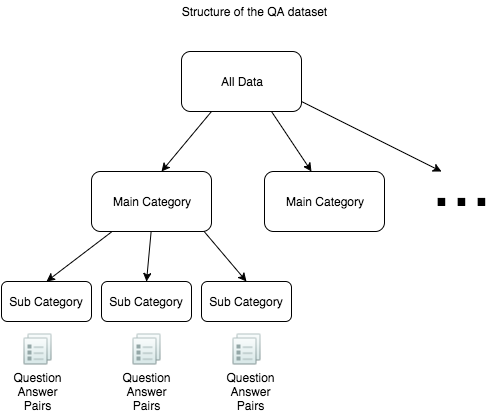

The diagram above was exported from draw.io. Its source (the exported page's mxGraphModel, read from the mxfile embedded in the PNG):
<mxGraphModel dx="950" dy="549" grid="1" gridSize="10" guides="1" tooltips="1" connect="1" arrows="1" fold="1" page="1" pageScale="1" pageWidth="826" pageHeight="1169" background="#ffffff" math="0" shadow="0">
  <root>
    <mxCell id="0" />
    <mxCell id="1" parent="0" />
    <mxCell id="7be9b96d72fdff60-2" value="All Data" style="rounded=1;whiteSpace=wrap;html=1;" vertex="1" parent="1">
      <mxGeometry x="210" y="80" width="120" height="60" as="geometry" />
    </mxCell>
    <mxCell id="7be9b96d72fdff60-3" value="" style="endArrow=classic;html=1;" edge="1" parent="1">
      <mxGeometry width="50" height="50" relative="1" as="geometry">
        <mxPoint x="240" y="140" as="sourcePoint" />
        <mxPoint x="190" y="200" as="targetPoint" />
      </mxGeometry>
    </mxCell>
    <mxCell id="7be9b96d72fdff60-4" value="Main Category" style="rounded=1;whiteSpace=wrap;html=1;" vertex="1" parent="1">
      <mxGeometry x="120" y="200" width="120" height="60" as="geometry" />
    </mxCell>
    <mxCell id="7be9b96d72fdff60-5" value="Sub Category" style="rounded=1;whiteSpace=wrap;html=1;" vertex="1" parent="1">
      <mxGeometry x="130" y="310" width="90" height="40" as="geometry" />
    </mxCell>
    <mxCell id="6b355da85ed62f16-1" value="Sub Category" style="rounded=1;whiteSpace=wrap;html=1;" vertex="1" parent="1">
      <mxGeometry x="230" y="310" width="90" height="40" as="geometry" />
    </mxCell>
    <mxCell id="6b355da85ed62f16-2" value="Sub Category" style="rounded=1;whiteSpace=wrap;html=1;" vertex="1" parent="1">
      <mxGeometry x="30" y="310" width="90" height="40" as="geometry" />
    </mxCell>
    <mxCell id="6b355da85ed62f16-3" value="" style="endArrow=classic;html=1;" edge="1" parent="1" source="7be9b96d72fdff60-4">
      <mxGeometry width="50" height="50" relative="1" as="geometry">
        <mxPoint x="105" y="250" as="sourcePoint" />
        <mxPoint x="75" y="310" as="targetPoint" />
      </mxGeometry>
    </mxCell>
    <mxCell id="6b355da85ed62f16-4" value="" style="endArrow=classic;html=1;entryX=0.5;entryY=0;" edge="1" parent="1" target="7be9b96d72fdff60-5">
      <mxGeometry x="114" y="260" width="50" height="50" as="geometry">
        <mxPoint x="179.625" y="260" as="sourcePoint" />
        <mxPoint x="114" y="310" as="targetPoint" />
      </mxGeometry>
    </mxCell>
    <mxCell id="6b355da85ed62f16-5" value="" style="endArrow=classic;html=1;entryX=0.5;entryY=0;" edge="1" parent="1" target="6b355da85ed62f16-1">
      <mxGeometry x="167" y="260" width="50" height="50" as="geometry">
        <mxPoint x="232.625" y="260" as="sourcePoint" />
        <mxPoint x="228" y="310" as="targetPoint" />
      </mxGeometry>
    </mxCell>
    <mxCell id="6b355da85ed62f16-6" value="Main Category" style="rounded=1;whiteSpace=wrap;html=1;" vertex="1" parent="1">
      <mxGeometry x="293" y="200" width="120" height="60" as="geometry" />
    </mxCell>
    <mxCell id="6b355da85ed62f16-7" value="" style="endArrow=classic;html=1;entryX=0.392;entryY=0;entryPerimeter=0;" edge="1" parent="1" target="6b355da85ed62f16-6">
      <mxGeometry x="250" y="140" width="50" height="50" as="geometry">
        <mxPoint x="300" y="140" as="sourcePoint" />
        <mxPoint x="250" y="200" as="targetPoint" />
      </mxGeometry>
    </mxCell>
    <mxCell id="6b355da85ed62f16-8" value="" style="endArrow=classic;html=1;" edge="1" parent="1">
      <mxGeometry x="280" y="130" width="50" height="50" as="geometry">
        <mxPoint x="330" y="130" as="sourcePoint" />
        <mxPoint x="470" y="200" as="targetPoint" />
      </mxGeometry>
    </mxCell>
    <mxCell id="6b355da85ed62f16-10" value="&lt;font style=&quot;font-size: 72px&quot;&gt;...&lt;/font&gt;" style="text;html=1;strokeColor=none;fillColor=none;align=center;verticalAlign=middle;whiteSpace=wrap;" vertex="1" parent="1">
      <mxGeometry x="470" y="200" width="40" height="20" as="geometry" />
    </mxCell>
    <mxCell id="6b355da85ed62f16-12" value="" style="shape=image;html=1;verticalAlign=top;verticalLabelPosition=bottom;labelBackgroundColor=#ffffff;imageAspect=0;aspect=fixed;image=https://cdn4.iconfinder.com/data/icons/pc_de_hamburg_icon_pack/32x32/administrative-docs.png" vertex="1" parent="1">
      <mxGeometry x="50" y="362" width="32" height="32" as="geometry" />
    </mxCell>
    <mxCell id="6b355da85ed62f16-13" value="" style="shape=image;html=1;verticalAlign=top;verticalLabelPosition=bottom;labelBackgroundColor=#ffffff;imageAspect=0;aspect=fixed;image=https://cdn4.iconfinder.com/data/icons/pc_de_hamburg_icon_pack/32x32/administrative-docs.png" vertex="1" parent="1">
      <mxGeometry x="159" y="362" width="32" height="32" as="geometry" />
    </mxCell>
    <mxCell id="6b355da85ed62f16-14" value="" style="shape=image;html=1;verticalAlign=top;verticalLabelPosition=bottom;labelBackgroundColor=#ffffff;imageAspect=0;aspect=fixed;image=https://cdn4.iconfinder.com/data/icons/pc_de_hamburg_icon_pack/32x32/administrative-docs.png" vertex="1" parent="1">
      <mxGeometry x="259" y="362" width="32" height="32" as="geometry" />
    </mxCell>
    <mxCell id="6b355da85ed62f16-16" value="Question&lt;div&gt;Answer&lt;/div&gt;&lt;div&gt;Pairs&lt;/div&gt;" style="text;html=1;strokeColor=none;fillColor=none;align=center;verticalAlign=middle;whiteSpace=wrap;" vertex="1" parent="1">
      <mxGeometry x="46" y="410" width="40" height="20" as="geometry" />
    </mxCell>
    <mxCell id="6b355da85ed62f16-19" value="Question&lt;div&gt;Answer&lt;/div&gt;&lt;div&gt;Pairs&lt;/div&gt;" style="text;html=1;strokeColor=none;fillColor=none;align=center;verticalAlign=middle;whiteSpace=wrap;" vertex="1" parent="1">
      <mxGeometry x="155" y="410" width="40" height="20" as="geometry" />
    </mxCell>
    <mxCell id="6b355da85ed62f16-20" value="Question&lt;div&gt;Answer&lt;/div&gt;&lt;div&gt;Pairs&lt;/div&gt;" style="text;html=1;strokeColor=none;fillColor=none;align=center;verticalAlign=middle;whiteSpace=wrap;" vertex="1" parent="1">
      <mxGeometry x="259" y="410" width="40" height="20" as="geometry" />
    </mxCell>
    <mxCell id="6b355da85ed62f16-21" value="Structure of the QA dataset" style="text;html=1;strokeColor=none;fillColor=none;align=center;verticalAlign=middle;whiteSpace=wrap;" vertex="1" parent="1">
      <mxGeometry x="195" y="30" width="175" height="20" as="geometry" />
    </mxCell>
  </root>
</mxGraphModel>